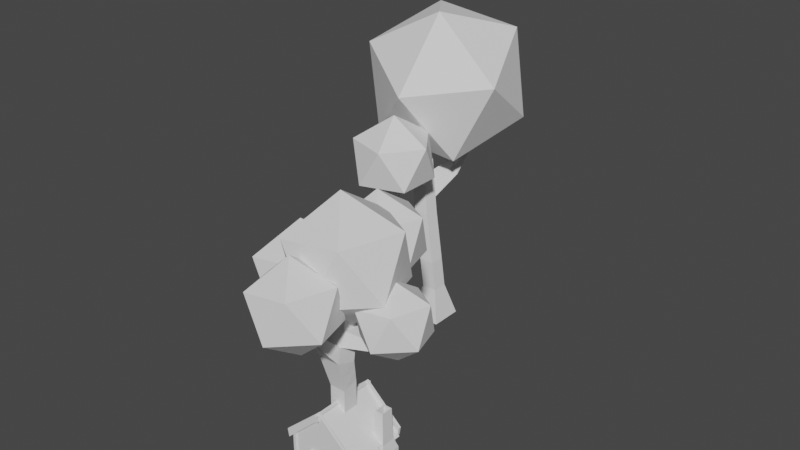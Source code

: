 # Source: casa.blend  (saved by Blender 2.80.48; exported with 4.5.12 LTS)
import bpy
from mathutils import Matrix  # noqa: F401  (used for matrix-valued properties, if any)

bpy.ops.wm.read_factory_settings(use_empty=True)
scene = bpy.context.scene
scene.name = 'Scene'

# ---- collections
col_collection = bpy.data.collections.new('Collection'); scene.collection.children.link(col_collection)
col_elementos_prontos = bpy.data.collections.new('elementos_prontos'); scene.collection.children.link(col_elementos_prontos)

# ---- world
world_world = bpy.data.worlds.new('World'); scene.world = world_world
world_world.use_nodes = True; world_world.node_tree.nodes.clear()
_N = world_world.node_tree.nodes; _L = world_world.node_tree.links
n0 = _N.new('ShaderNodeOutputWorld'); n0.name = 'World Output'; n0.location = (300, 300)
n1 = _N.new('ShaderNodeBackground'); n1.name = 'Background'; n1.location = (10, 300)
n1.inputs[0].default_value = (0.05088, 0.05088, 0.05088, 1.0)
_L.new(n1.outputs[0], n0.inputs[0])
n0.is_active_output = True
world_world.color = (0.05088, 0.05088, 0.05088)
world_world.use_sun_shadow = False
world_world.sun_shadow_jitter_overblur = 0.0

# ---- meshes
me_cube = bpy.data.meshes.new('Cube')
me_cube.from_pydata([(-0.5596, -0.5596, -0.5596), (-0.2579, -0.2579, 0.5596), (-0.5596, 0.5596, -0.5596), (-0.2579, 0.2579, 0.5596), (0.5596, -0.5596, -0.5596), (0.2579, -0.2579, 0.5596), (0.5596, 0.5596, -0.5596), (0.2579, 0.2579, 0.5596), (-0.2579, -0.2501, 1.798), (-0.2579, 0.2501, 1.924), (0.2579, 0.2501, 1.924), (0.2579, -0.2501, 1.798), (-0.3435, -0.5608, 2.897), (-0.3435, 0.09143, 2.682), (0.3435, 0.09143, 2.682), (0.3435, -0.5608, 2.897), (-0.2579, -0.1747, 3.761), (-0.2579, 0.3407, 3.739), (0.2579, 0.3407, 3.739), (0.2579, -0.1747, 3.761), (-0.2579, -0.1449, 4.458), (-0.2579, 0.3705, 4.436), (0.2579, 0.3705, 4.436), (0.2579, -0.1449, 4.458), (0.3007, -0.3678, 3.329), (-0.3007, -0.3678, 3.329), (-0.3007, 0.2161, 3.21), (0.3007, 0.2161, 3.21), (0.1363, -1.499, 4.125), (-0.1363, -1.499, 4.125), (-0.1193, -1.422, 4.297), (0.1193, -1.422, 4.297), (0.07774, -2.297, 4.592), (-0.07774, -2.297, 4.592), (-0.06805, -2.253, 4.69), (0.06805, -2.253, 4.69), (-0.3792, 1.531, 4.734), (-0.1921, 1.531, 4.734), (-0.3792, 1.542, 4.987), (-0.1921, 1.542, 4.987), (0.235, 2.275, 5.892), (0.3359, 2.275, 5.892), (0.235, 2.281, 6.028), (0.3359, 2.281, 6.028), (0.3007, 0.1707, 2.303), (0.3007, -0.4055, 2.347), (-0.3007, -0.4055, 2.347), (-0.3007, 0.1707, 2.303), (-1.251, -0.8703, 3.899), (-1.251, -0.5934, 3.808), (-1.233, -0.7883, 4.083), (-1.233, -0.5405, 4.032), (-2.069, 0.06139, 4.984), (-2.069, 0.1851, 4.943), (-2.06, 0.09802, 5.066), (-2.06, 0.2088, 5.043), (1.094, 0.2007, 3.696), (1.094, -0.08677, 3.709), (1.118, -0.1945, 3.468), (1.118, 0.1312, 3.401), (2.452, 0.1275, 4.798), (2.452, -0.02542, 4.805), (2.464, -0.08272, 4.676), (2.464, 0.09052, 4.641), (-0.1111, 0.02826, 5.07), (-0.1111, 0.2502, 5.06), (0.1111, 0.2502, 5.06), (0.1111, 0.02826, 5.07), (-1.044, 1.206, 5.077), (0.238, 1.585, 4.455), (0.1485, 0.3605, 5.272), (-0.7549, 0.634, 6.405), (-1.224, 2.027, 6.288), (-0.6102, 2.615, 5.083), (1.32, 1.248, 5.399), (0.7062, 0.66, 6.604), (-0.142, 1.69, 7.232), (-0.05255, 2.915, 6.415), (0.8509, 2.641, 5.282), (1.14, 2.069, 6.61), (-0.9048, -2.338, 4.56), (0.3775, -1.959, 3.938), (0.288, -3.183, 4.755), (-0.6155, -2.909, 5.888), (-1.084, -1.516, 5.771), (-0.4707, -0.9285, 4.566), (1.459, -2.296, 4.882), (0.8456, -2.883, 6.087), (-0.002531, -1.853, 6.715), (0.08693, -0.6289, 5.898), (0.9904, -0.9024, 4.765), (1.28, -1.474, 6.093), (-1.13, -0.6638, 4.968), (0.6054, -0.1504, 4.126), (0.4844, -1.808, 5.232), (-0.7384, -1.437, 6.766), (-1.373, 0.4485, 6.608), (-0.5425, 1.244, 4.976), (2.07, -0.6068, 5.404), (1.239, -1.402, 7.035), (0.09111, -0.007851, 7.885), (0.2122, 1.649, 6.779), (1.435, 1.279, 5.245), (1.827, 0.5055, 7.043), (-2.524, -0.4715, 4.087), (-1.07, -0.04133, 3.382), (-1.171, -1.43, 4.309), (-2.196, -1.12, 5.594), (-2.728, 0.4606, 5.461), (-2.032, 1.127, 4.094), (0.1575, -0.4238, 4.452), (-0.5386, -1.09, 5.82), (-1.501, 0.07817, 6.532), (-1.399, 1.467, 5.605), (-0.3744, 1.157, 4.32), (-0.0462, 0.5084, 5.826), (0.9744, -0.3505, 4.025), (2.041, -0.03507, 3.507), (1.966, -1.053, 4.187), (1.215, -0.8259, 5.129), (0.8251, 0.333, 5.032), (1.335, 0.8217, 4.03), (2.941, -0.3155, 4.292), (2.43, -0.8042, 5.295), (1.725, 0.05256, 5.817), (1.799, 1.071, 5.137), (2.551, 0.8434, 4.195), (2.791, 0.368, 5.3)], [], [(0, 1, 3, 2), (2, 3, 7, 6), (6, 7, 5, 4), (4, 5, 1, 0), (2, 6, 4, 0), (7, 3, 9, 10), (45, 44, 14, 15), (5, 7, 10, 11), (3, 1, 8, 9), (1, 5, 11, 8), (25, 24, 19, 16), (47, 46, 12, 13), (46, 45, 15, 12), (44, 47, 13, 14), (19, 18, 22, 23), (27, 26, 17, 18), (24, 27, 59, 58), (26, 25, 16, 17), (23, 22, 66, 67), (17, 16, 20, 21), (16, 19, 23, 20), (17, 21, 38, 36), (12, 25, 50, 48), (15, 14, 27, 24), (14, 13, 26, 27), (12, 15, 28, 29), (28, 31, 35, 32), (25, 12, 29, 30), (15, 24, 31, 28), (24, 25, 30, 31), (33, 32, 35, 34), (29, 28, 32, 33), (31, 30, 34, 35), (30, 29, 33, 34), (36, 38, 42, 40), (21, 22, 39, 38), (18, 17, 36, 37), (22, 18, 37, 39), (41, 40, 42, 43), (38, 39, 43, 42), (39, 37, 41, 43), (37, 36, 40, 41), (10, 9, 47, 44), (8, 11, 45, 46), (9, 8, 46, 47), (11, 10, 44, 45), (50, 51, 55, 54), (13, 12, 48, 49), (25, 26, 51, 50), (26, 13, 49, 51), (53, 52, 54, 55), (48, 50, 54, 52), (51, 49, 53, 55), (49, 48, 52, 53), (59, 56, 60, 63), (27, 18, 56, 59), (19, 24, 58, 57), (18, 19, 57, 56), (62, 63, 60, 61), (56, 57, 61, 60), (58, 59, 63, 62), (57, 58, 62, 61), (66, 65, 64, 67), (21, 20, 64, 65), (20, 23, 67, 64), (22, 21, 65, 66), (68, 69, 70), (69, 68, 73), (68, 70, 71), (68, 71, 72), (68, 72, 73), (69, 73, 78), (70, 69, 74), (71, 70, 75), (72, 71, 76), (73, 72, 77), (69, 78, 74), (70, 74, 75), (71, 75, 76), (72, 76, 77), (73, 77, 78), (74, 78, 79), (75, 74, 79), (76, 75, 79), (77, 76, 79), (78, 77, 79), (80, 81, 82), (81, 80, 85), (80, 82, 83), (80, 83, 84), (80, 84, 85), (81, 85, 90), (82, 81, 86), (83, 82, 87), (84, 83, 88), (85, 84, 89), (81, 90, 86), (82, 86, 87), (83, 87, 88), (84, 88, 89), (85, 89, 90), (86, 90, 91), (87, 86, 91), (88, 87, 91), (89, 88, 91), (90, 89, 91), (92, 93, 94), (93, 92, 97), (92, 94, 95), (92, 95, 96), (92, 96, 97), (93, 97, 102), (94, 93, 98), (95, 94, 99), (96, 95, 100), (97, 96, 101), (93, 102, 98), (94, 98, 99), (95, 99, 100), (96, 100, 101), (97, 101, 102), (98, 102, 103), (99, 98, 103), (100, 99, 103), (101, 100, 103), (102, 101, 103), (104, 105, 106), (105, 104, 109), (104, 106, 107), (104, 107, 108), (104, 108, 109), (105, 109, 114), (106, 105, 110), (107, 106, 111), (108, 107, 112), (109, 108, 113), (105, 114, 110), (106, 110, 111), (107, 111, 112), (108, 112, 113), (109, 113, 114), (110, 114, 115), (111, 110, 115), (112, 111, 115), (113, 112, 115), (114, 113, 115), (116, 117, 118), (117, 116, 121), (116, 118, 119), (116, 119, 120), (116, 120, 121), (117, 121, 126), (118, 117, 122), (119, 118, 123), (120, 119, 124), (121, 120, 125), (117, 126, 122), (118, 122, 123), (119, 123, 124), (120, 124, 125), (121, 125, 126), (122, 126, 127), (123, 122, 127), (124, 123, 127), (125, 124, 127), (126, 125, 127)])
_uv = me_cube.uv_layers.new(name='UVMap')
_uv.uv.foreach_set('vector', [0.375, 0.0, 0.625, 0.0, 0.625, 0.25, 0.375, 0.25, 0.375, 0.25, 0.625, 0.25, 0.625, 0.5, 0.375, 0.5, 0.375, 0.5, 0.625, 0.5, 0.625, 0.75, 0.375, 0.75, 0.375, 0.75, 0.625, 0.75, 0.625, 1.0, 0.375, 1.0, 0.125, 0.5, 0.375, 0.5, 0.375, 0.75, 0.125, 0.75, 0.625, 0.5, 0.625, 0.25, 0.625, 0.25, 0.625, 0.5, 0.625, 0.75, 0.625, 0.5, 0.625, 0.5, 0.625, 0.75, 0.625, 0.75, 0.625, 0.5, 0.625, 0.5, 0.625, 0.75, 0.625, 0.25, 0.625, 0.0, 0.625, 0.0, 0.625, 0.25, 0.625, 1.0, 0.625, 0.75, 0.625, 0.75, 0.625, 1.0, 0.625, 1.0, 0.625, 0.75, 0.625, 0.75, 0.625, 1.0, 0.625, 0.25, 0.625, 0.0, 0.625, 0.0, 0.625, 0.25, 0.625, 1.0, 0.625, 0.75, 0.625, 0.75, 0.625, 1.0, 0.625, 0.5, 0.625, 0.25, 0.625, 0.25, 0.625, 0.5, 0.625, 0.75, 0.625, 0.5, 0.625, 0.5, 0.625, 0.75, 0.625, 0.5, 0.625, 0.25, 0.625, 0.25, 0.625, 0.5, 0.625, 0.75, 0.625, 0.5, 0.625, 0.5, 0.625, 0.75, 0.625, 0.25, 0.625, 0.0, 0.625, 0.0, 0.625, 0.25, 0.625, 0.75, 0.625, 0.5, 0.625, 0.5, 0.625, 0.75, 0.625, 0.25, 0.625, 0.0, 0.625, 0.0, 0.625, 0.25, 0.625, 1.0, 0.625, 0.75, 0.625, 0.75, 0.625, 1.0, 0.625, 0.25, 0.625, 0.25, 0.625, 0.25, 0.625, 0.25, 0.625, 0.0, 0.625, 0.0, 0.625, 0.0, 0.625, 0.0, 0.625, 0.75, 0.625, 0.5, 0.625, 0.5, 0.625, 0.75, 0.625, 0.5, 0.625, 0.25, 0.625, 0.25, 0.625, 0.5, 0.625, 1.0, 0.625, 0.75, 0.625, 0.75, 0.625, 1.0, 0.625, 0.75, 0.625, 0.75, 0.625, 0.75, 0.625, 0.75, 0.625, 0.0, 0.625, 0.0, 0.625, 0.0, 0.625, 0.0, 0.625, 0.75, 0.625, 0.75, 0.625, 0.75, 0.625, 0.75, 0.625, 0.75, 0.625, 1.0, 0.625, 1.0, 0.625, 0.75, 0.625, 1.0, 0.625, 0.75, 0.625, 0.75, 0.625, 1.0, 0.625, 1.0, 0.625, 0.75, 0.625, 0.75, 0.625, 1.0, 0.625, 0.75, 0.625, 1.0, 0.625, 1.0, 0.625, 0.75, 0.625, 0.0, 0.625, 0.0, 0.625, 0.0, 0.625, 0.0, 0.625, 0.25, 0.625, 0.25, 0.625, 0.25, 0.625, 0.25, 0.875, 0.5, 0.625, 0.5, 0.625, 0.5, 0.875, 0.5, 0.625, 0.5, 0.625, 0.25, 0.625, 0.25, 0.625, 0.5, 0.625, 0.5, 0.625, 0.5, 0.625, 0.5, 0.625, 0.5, 0.625, 0.5, 0.625, 0.25, 0.625, 0.25, 0.625, 0.5, 0.875, 0.5, 0.625, 0.5, 0.625, 0.5, 0.875, 0.5, 0.625, 0.5, 0.625, 0.5, 0.625, 0.5, 0.625, 0.5, 0.625, 0.5, 0.625, 0.25, 0.625, 0.25, 0.625, 0.5, 0.625, 0.5, 0.625, 0.25, 0.625, 0.25, 0.625, 0.5, 0.625, 1.0, 0.625, 0.75, 0.625, 0.75, 0.625, 1.0, 0.625, 0.25, 0.625, 0.0, 0.625, 0.0, 0.625, 0.25, 0.625, 0.75, 0.625, 0.5, 0.625, 0.5, 0.625, 0.75, 0.625, 0.0, 0.625, 0.25, 0.625, 0.25, 0.625, 0.0, 0.625, 0.25, 0.625, 0.0, 0.625, 0.0, 0.625, 0.25, 0.625, 0.0, 0.625, 0.25, 0.625, 0.25, 0.625, 0.0, 0.625, 0.25, 0.625, 0.25, 0.625, 0.25, 0.625, 0.25, 0.625, 0.25, 0.625, 0.0, 0.625, 0.0, 0.625, 0.25, 0.625, 0.0, 0.625, 0.0, 0.625, 0.0, 0.625, 0.0, 0.625, 0.25, 0.625, 0.25, 0.625, 0.25, 0.625, 0.25, 0.625, 0.25, 0.625, 0.0, 0.625, 0.0, 0.625, 0.25, 0.625, 0.5, 0.625, 0.5, 0.625, 0.5, 0.625, 0.5, 0.625, 0.5, 0.625, 0.5, 0.625, 0.5, 0.625, 0.5, 0.625, 0.75, 0.625, 0.75, 0.625, 0.75, 0.625, 0.75, 0.625, 0.5, 0.625, 0.75, 0.625, 0.75, 0.625, 0.5, 0.625, 0.75, 0.625, 0.5, 0.625, 0.5, 0.625, 0.75, 0.625, 0.5, 0.625, 0.75, 0.625, 0.75, 0.625, 0.5, 0.625, 0.75, 0.625, 0.5, 0.625, 0.5, 0.625, 0.75, 0.625, 0.75, 0.625, 0.75, 0.625, 0.75, 0.625, 0.75, 0.625, 0.5, 0.875, 0.5, 0.875, 0.75, 0.625, 0.75, 0.625, 0.25, 0.625, 0.0, 0.625, 0.0, 0.625, 0.25, 0.625, 1.0, 0.625, 0.75, 0.625, 0.75, 0.625, 1.0, 0.625, 0.5, 0.875, 0.5, 0.875, 0.5, 0.625, 0.5, 0.8182, 0.0, 0.7273, 0.1575, 0.9091, 0.1575, 0.7273, 0.1575, 0.6364, 0.0, 0.5455, 0.1575, 0.09091, 0.0, 0.0, 0.1575, 0.1818, 0.1575, 0.2727, 0.0, 0.1818, 0.1575, 0.3636, 0.1575, 0.4545, 0.0, 0.3636, 0.1575, 0.5455, 0.1575, 0.7273, 0.1575, 0.5455, 0.1575, 0.6364, 0.3149, 0.9091, 0.1575, 0.7273, 0.1575, 0.8182, 0.3149, 0.1818, 0.1575, 0.0, 0.1575, 0.09091, 0.3149, 0.3636, 0.1575, 0.1818, 0.1575, 0.2727, 0.3149, 0.5455, 0.1575, 0.3636, 0.1575, 0.4545, 0.3149, 0.7273, 0.1575, 0.6364, 0.3149, 0.8182, 0.3149, 0.9091, 0.1575, 0.8182, 0.3149, 1.0, 0.3149, 0.1818, 0.1575, 0.09091, 0.3149, 0.2727, 0.3149, 0.3636, 0.1575, 0.2727, 0.3149, 0.4545, 0.3149, 0.5455, 0.1575, 0.4545, 0.3149, 0.6364, 0.3149, 0.8182, 0.3149, 0.6364, 0.3149, 0.7273, 0.4724, 1.0, 0.3149, 0.8182, 0.3149, 0.9091, 0.4724, 0.2727, 0.3149, 0.09091, 0.3149, 0.1818, 0.4724, 0.4545, 0.3149, 0.2727, 0.3149, 0.3636, 0.4724, 0.6364, 0.3149, 0.4545, 0.3149, 0.5455, 0.4724, 0.8182, 0.0, 0.7273, 0.1575, 0.9091, 0.1575, 0.7273, 0.1575, 0.6364, 0.0, 0.5455, 0.1575, 0.09091, 0.0, 0.0, 0.1575, 0.1818, 0.1575, 0.2727, 0.0, 0.1818, 0.1575, 0.3636, 0.1575, 0.4545, 0.0, 0.3636, 0.1575, 0.5455, 0.1575, 0.7273, 0.1575, 0.5455, 0.1575, 0.6364, 0.3149, 0.9091, 0.1575, 0.7273, 0.1575, 0.8182, 0.3149, 0.1818, 0.1575, 0.0, 0.1575, 0.09091, 0.3149, 0.3636, 0.1575, 0.1818, 0.1575, 0.2727, 0.3149, 0.5455, 0.1575, 0.3636, 0.1575, 0.4545, 0.3149, 0.7273, 0.1575, 0.6364, 0.3149, 0.8182, 0.3149, 0.9091, 0.1575, 0.8182, 0.3149, 1.0, 0.3149, 0.1818, 0.1575, 0.09091, 0.3149, 0.2727, 0.3149, 0.3636, 0.1575, 0.2727, 0.3149, 0.4545, 0.3149, 0.5455, 0.1575, 0.4545, 0.3149, 0.6364, 0.3149, 0.8182, 0.3149, 0.6364, 0.3149, 0.7273, 0.4724, 1.0, 0.3149, 0.8182, 0.3149, 0.9091, 0.4724, 0.2727, 0.3149, 0.09091, 0.3149, 0.1818, 0.4724, 0.4545, 0.3149, 0.2727, 0.3149, 0.3636, 0.4724, 0.6364, 0.3149, 0.4545, 0.3149, 0.5455, 0.4724, 0.8182, 0.0, 0.7273, 0.1575, 0.9091, 0.1575, 0.7273, 0.1575, 0.6364, 0.0, 0.5455, 0.1575, 0.09091, 0.0, 0.0, 0.1575, 0.1818, 0.1575, 0.2727, 0.0, 0.1818, 0.1575, 0.3636, 0.1575, 0.4545, 0.0, 0.3636, 0.1575, 0.5455, 0.1575, 0.7273, 0.1575, 0.5455, 0.1575, 0.6364, 0.3149, 0.9091, 0.1575, 0.7273, 0.1575, 0.8182, 0.3149, 0.1818, 0.1575, 0.0, 0.1575, 0.09091, 0.3149, 0.3636, 0.1575, 0.1818, 0.1575, 0.2727, 0.3149, 0.5455, 0.1575, 0.3636, 0.1575, 0.4545, 0.3149, 0.7273, 0.1575, 0.6364, 0.3149, 0.8182, 0.3149, 0.9091, 0.1575, 0.8182, 0.3149, 1.0, 0.3149, 0.1818, 0.1575, 0.09091, 0.3149, 0.2727, 0.3149, 0.3636, 0.1575, 0.2727, 0.3149, 0.4545, 0.3149, 0.5455, 0.1575, 0.4545, 0.3149, 0.6364, 0.3149, 0.8182, 0.3149, 0.6364, 0.3149, 0.7273, 0.4724, 1.0, 0.3149, 0.8182, 0.3149, 0.9091, 0.4724, 0.2727, 0.3149, 0.09091, 0.3149, 0.1818, 0.4724, 0.4545, 0.3149, 0.2727, 0.3149, 0.3636, 0.4724, 0.6364, 0.3149, 0.4545, 0.3149, 0.5455, 0.4724, 0.8182, 0.0, 0.7273, 0.1575, 0.9091, 0.1575, 0.7273, 0.1575, 0.6364, 0.0, 0.5455, 0.1575, 0.09091, 0.0, 0.0, 0.1575, 0.1818, 0.1575, 0.2727, 0.0, 0.1818, 0.1575, 0.3636, 0.1575, 0.4545, 0.0, 0.3636, 0.1575, 0.5455, 0.1575, 0.7273, 0.1575, 0.5455, 0.1575, 0.6364, 0.3149, 0.9091, 0.1575, 0.7273, 0.1575, 0.8182, 0.3149, 0.1818, 0.1575, 0.0, 0.1575, 0.09091, 0.3149, 0.3636, 0.1575, 0.1818, 0.1575, 0.2727, 0.3149, 0.5455, 0.1575, 0.3636, 0.1575, 0.4545, 0.3149, 0.7273, 0.1575, 0.6364, 0.3149, 0.8182, 0.3149, 0.9091, 0.1575, 0.8182, 0.3149, 1.0, 0.3149, 0.1818, 0.1575, 0.09091, 0.3149, 0.2727, 0.3149, 0.3636, 0.1575, 0.2727, 0.3149, 0.4545, 0.3149, 0.5455, 0.1575, 0.4545, 0.3149, 0.6364, 0.3149, 0.8182, 0.3149, 0.6364, 0.3149, 0.7273, 0.4724, 1.0, 0.3149, 0.8182, 0.3149, 0.9091, 0.4724, 0.2727, 0.3149, 0.09091, 0.3149, 0.1818, 0.4724, 0.4545, 0.3149, 0.2727, 0.3149, 0.3636, 0.4724, 0.6364, 0.3149, 0.4545, 0.3149, 0.5455, 0.4724, 0.8182, 0.0, 0.7273, 0.1575, 0.9091, 0.1575, 0.7273, 0.1575, 0.6364, 0.0, 0.5455, 0.1575, 0.09091, 0.0, 0.0, 0.1575, 0.1818, 0.1575, 0.2727, 0.0, 0.1818, 0.1575, 0.3636, 0.1575, 0.4545, 0.0, 0.3636, 0.1575, 0.5455, 0.1575, 0.7273, 0.1575, 0.5455, 0.1575, 0.6364, 0.3149, 0.9091, 0.1575, 0.7273, 0.1575, 0.8182, 0.3149, 0.1818, 0.1575, 0.0, 0.1575, 0.09091, 0.3149, 0.3636, 0.1575, 0.1818, 0.1575, 0.2727, 0.3149, 0.5455, 0.1575, 0.3636, 0.1575, 0.4545, 0.3149, 0.7273, 0.1575, 0.6364, 0.3149, 0.8182, 0.3149, 0.9091, 0.1575, 0.8182, 0.3149, 1.0, 0.3149, 0.1818, 0.1575, 0.09091, 0.3149, 0.2727, 0.3149, 0.3636, 0.1575, 0.2727, 0.3149, 0.4545, 0.3149, 0.5455, 0.1575, 0.4545, 0.3149, 0.6364, 0.3149, 0.8182, 0.3149, 0.6364, 0.3149, 0.7273, 0.4724, 1.0, 0.3149, 0.8182, 0.3149, 0.9091, 0.4724, 0.2727, 0.3149, 0.09091, 0.3149, 0.1818, 0.4724, 0.4545, 0.3149, 0.2727, 0.3149, 0.3636, 0.4724, 0.6364, 0.3149, 0.4545, 0.3149, 0.5455, 0.4724])
me_cube.use_remesh_preserve_volume = False
me_cube.use_remesh_preserve_attributes = False
me_cube.use_mirror_vertex_groups = False
me_cube.update()
me_cube_002 = bpy.data.meshes.new('Cube.002')
me_cube_002.from_pydata([(-0.5596, -0.5596, -0.5596), (-0.2579, -0.2579, 0.5596), (-0.5596, 0.5596, -0.5596), (-0.2579, 0.2579, 0.5596), (0.5596, -0.5596, -0.5596), (0.2579, -0.2579, 0.5596), (0.5596, 0.5596, -0.5596), (0.2579, 0.2579, 0.5596), (-0.5352, -1.341, 5.5), (-0.7321, -1.341, 5.5), (-0.7752, -1.309, 5.664), (-0.5783, -1.309, 5.664), (-0.6931, 0.7747, 4.526), (-1.209, 0.7747, 4.526), (-0.6931, 0.2589, 4.526), (-1.209, 0.2589, 4.526), (-0.2753, 1.496, 4.557), (-0.6398, 1.496, 4.557), (-0.1797, 1.426, 4.193), (-0.5442, 1.426, 4.193), (-0.4449, 0.07671, 3.58), (-0.9608, 0.5926, 3.58), (-0.4449, 0.5926, 3.58), (-0.9608, 0.07671, 3.58), (-0.5802, 0.6919, 4.096), (-1.096, 0.6919, 4.096), (-0.5802, 0.176, 4.096), (-1.096, 0.176, 4.096), (-0.8895, 0.919, 5.274), (-0.8895, 0.4031, 5.274), (-1.405, 0.919, 5.274), (-1.405, 0.4031, 5.274), (-0.8396, -0.01221, 3.119), (-0.8396, 0.5036, 3.119), (-0.3238, -0.01221, 3.119), (-0.3238, 0.5036, 3.119), (0.09572, 0.2874, 1.536), (0.09572, -0.2285, 1.536), (-0.4201, 0.2874, 1.536), (-0.4201, -0.2285, 1.536), (-0.6552, -1.325, 4.122), (0.4013, -2.093, 4.929), (-1.059, -2.567, 4.929), (-1.961, -1.325, 4.929), (-1.059, -0.08315, 4.929), (0.4013, -0.5575, 4.929), (-0.2517, -2.567, 6.235), (-1.712, -2.093, 6.235), (-1.712, -0.5575, 6.235), (-0.2517, -0.08315, 6.235), (0.6507, -1.325, 6.235), (-0.6552, -1.325, 7.042), (0.6815, 3.339, 9.056), (-0.5073, 0.7188, 9.936), (1.67, 0.7611, 7.86), (1.233, 3.164, 6.104), (-1.214, 4.607, 7.094), (-2.29, 3.096, 9.463), (-0.6901, -1.075, 7.528), (0.3857, 0.4367, 5.159), (-1.397, 2.814, 4.686), (-3.574, 2.771, 6.761), (-3.137, 0.3682, 8.518), (-2.585, 0.1939, 5.565), (-0.4479, 2.741, 5.395), (-0.3022, 2.741, 5.395), (-0.4097, 2.713, 5.249), (-0.264, 2.713, 5.249)], [], [(0, 1, 3, 2), (2, 3, 7, 6), (6, 7, 5, 4), (4, 5, 1, 0), (2, 6, 4, 0), (26, 14, 11, 8), (14, 15, 10, 11), (15, 27, 9, 10), (27, 26, 8, 9), (9, 8, 11, 10), (24, 25, 13, 12), (25, 27, 15, 13), (26, 24, 12, 14), (21, 25, 17, 19), (22, 21, 19, 18), (24, 22, 18, 16), (16, 18, 67, 65), (33, 32, 23, 21), (35, 33, 21, 22), (32, 34, 20, 23), (23, 20, 26, 27), (34, 35, 22, 20), (21, 23, 27, 25), (25, 24, 16, 17), (15, 14, 29, 31), (12, 13, 30, 28), (36, 38, 33, 35), (20, 22, 24, 26), (13, 15, 31, 30), (14, 12, 28, 29), (37, 36, 35, 34), (38, 39, 32, 33), (39, 37, 34, 32), (5, 7, 36, 37), (7, 3, 38, 36), (1, 5, 37, 39), (3, 1, 39, 38), (40, 41, 42), (41, 40, 45), (40, 42, 43), (40, 43, 44), (40, 44, 45), (41, 45, 50), (42, 41, 46), (43, 42, 47), (44, 43, 48), (45, 44, 49), (41, 50, 46), (42, 46, 47), (43, 47, 48), (44, 48, 49), (45, 49, 50), (46, 50, 51), (47, 46, 51), (48, 47, 51), (49, 48, 51), (50, 49, 51), (52, 53, 54), (53, 52, 57), (52, 54, 55), (52, 55, 56), (52, 56, 57), (53, 57, 62), (54, 53, 58), (55, 54, 59), (56, 55, 60), (57, 56, 61), (53, 62, 58), (54, 58, 59), (55, 59, 60), (56, 60, 61), (57, 61, 62), (58, 62, 63), (59, 58, 63), (60, 59, 63), (61, 60, 63), (62, 61, 63), (67, 66, 64, 65), (17, 16, 65, 64), (18, 19, 66, 67), (19, 17, 64, 66)])
_uv = me_cube_002.uv_layers.new(name='UVMap')
_uv.uv.foreach_set('vector', [0.375, 0.0, 0.625, 0.0, 0.625, 0.25, 0.375, 0.25, 0.375, 0.25, 0.625, 0.25, 0.625, 0.5, 0.375, 0.5, 0.375, 0.5, 0.625, 0.5, 0.625, 0.75, 0.375, 0.75, 0.375, 0.75, 0.625, 0.75, 0.625, 1.0, 0.375, 1.0, 0.125, 0.5, 0.375, 0.5, 0.375, 0.75, 0.125, 0.75, 0.625, 0.75, 0.625, 0.75, 0.625, 0.75, 0.625, 0.75, 0.625, 0.75, 0.625, 1.0, 0.625, 1.0, 0.625, 0.75, 0.625, 0.0, 0.625, 0.0, 0.625, 0.0, 0.625, 0.0, 0.625, 1.0, 0.625, 0.75, 0.625, 0.75, 0.625, 1.0, 0.625, 1.0, 0.625, 0.75, 0.625, 0.75, 0.625, 1.0, 0.625, 0.5, 0.625, 0.25, 0.625, 0.25, 0.625, 0.5, 0.625, 0.25, 0.625, 0.0, 0.625, 0.0, 0.625, 0.25, 0.625, 0.75, 0.625, 0.5, 0.625, 0.5, 0.625, 0.75, 0.625, 0.25, 0.625, 0.25, 0.625, 0.25, 0.625, 0.25, 0.625, 0.5, 0.625, 0.25, 0.625, 0.25, 0.625, 0.5, 0.625, 0.5, 0.625, 0.5, 0.625, 0.5, 0.625, 0.5, 0.625, 0.5, 0.625, 0.5, 0.625, 0.5, 0.625, 0.5, 0.625, 0.25, 0.625, 0.0, 0.625, 0.0, 0.625, 0.25, 0.625, 0.5, 0.625, 0.25, 0.625, 0.25, 0.625, 0.5, 0.625, 1.0, 0.625, 0.75, 0.625, 0.75, 0.625, 1.0, 0.625, 1.0, 0.625, 0.75, 0.625, 0.75, 0.625, 1.0, 0.625, 0.75, 0.625, 0.5, 0.625, 0.5, 0.625, 0.75, 0.625, 0.25, 0.625, 0.0, 0.625, 0.0, 0.625, 0.25, 0.625, 0.25, 0.625, 0.5, 0.625, 0.5, 0.625, 0.25, 0.625, 1.0, 0.625, 0.75, 0.625, 0.75, 0.625, 1.0, 0.625, 0.5, 0.625, 0.25, 0.625, 0.25, 0.625, 0.5, 0.625, 0.5, 0.625, 0.25, 0.625, 0.25, 0.625, 0.5, 0.625, 0.75, 0.625, 0.5, 0.625, 0.5, 0.625, 0.75, 0.625, 0.25, 0.625, 0.0, 0.625, 0.0, 0.625, 0.25, 0.625, 0.75, 0.625, 0.5, 0.625, 0.5, 0.625, 0.75, 0.625, 0.75, 0.625, 0.5, 0.625, 0.5, 0.625, 0.75, 0.625, 0.25, 0.625, 0.0, 0.625, 0.0, 0.625, 0.25, 0.625, 1.0, 0.625, 0.75, 0.625, 0.75, 0.625, 1.0, 0.625, 0.75, 0.625, 0.5, 0.625, 0.5, 0.625, 0.75, 0.625, 0.5, 0.625, 0.25, 0.625, 0.25, 0.625, 0.5, 0.625, 1.0, 0.625, 0.75, 0.625, 0.75, 0.625, 1.0, 0.625, 0.25, 0.625, 0.0, 0.625, 0.0, 0.625, 0.25, 0.8182, 0.0, 0.7273, 0.1575, 0.9091, 0.1575, 0.7273, 0.1575, 0.6364, 0.0, 0.5455, 0.1575, 0.09091, 0.0, 0.0, 0.1575, 0.1818, 0.1575, 0.2727, 0.0, 0.1818, 0.1575, 0.3636, 0.1575, 0.4545, 0.0, 0.3636, 0.1575, 0.5455, 0.1575, 0.7273, 0.1575, 0.5455, 0.1575, 0.6364, 0.3149, 0.9091, 0.1575, 0.7273, 0.1575, 0.8182, 0.3149, 0.1818, 0.1575, 0.0, 0.1575, 0.09091, 0.3149, 0.3636, 0.1575, 0.1818, 0.1575, 0.2727, 0.3149, 0.5455, 0.1575, 0.3636, 0.1575, 0.4545, 0.3149, 0.7273, 0.1575, 0.6364, 0.3149, 0.8182, 0.3149, 0.9091, 0.1575, 0.8182, 0.3149, 1.0, 0.3149, 0.1818, 0.1575, 0.09091, 0.3149, 0.2727, 0.3149, 0.3636, 0.1575, 0.2727, 0.3149, 0.4545, 0.3149, 0.5455, 0.1575, 0.4545, 0.3149, 0.6364, 0.3149, 0.8182, 0.3149, 0.6364, 0.3149, 0.7273, 0.4724, 1.0, 0.3149, 0.8182, 0.3149, 0.9091, 0.4724, 0.2727, 0.3149, 0.09091, 0.3149, 0.1818, 0.4724, 0.4545, 0.3149, 0.2727, 0.3149, 0.3636, 0.4724, 0.6364, 0.3149, 0.4545, 0.3149, 0.5455, 0.4724, 0.8182, 0.0, 0.7273, 0.1575, 0.9091, 0.1575, 0.7273, 0.1575, 0.6364, 0.0, 0.5455, 0.1575, 0.09091, 0.0, 0.0, 0.1575, 0.1818, 0.1575, 0.2727, 0.0, 0.1818, 0.1575, 0.3636, 0.1575, 0.4545, 0.0, 0.3636, 0.1575, 0.5455, 0.1575, 0.7273, 0.1575, 0.5455, 0.1575, 0.6364, 0.3149, 0.9091, 0.1575, 0.7273, 0.1575, 0.8182, 0.3149, 0.1818, 0.1575, 0.0, 0.1575, 0.09091, 0.3149, 0.3636, 0.1575, 0.1818, 0.1575, 0.2727, 0.3149, 0.5455, 0.1575, 0.3636, 0.1575, 0.4545, 0.3149, 0.7273, 0.1575, 0.6364, 0.3149, 0.8182, 0.3149, 0.9091, 0.1575, 0.8182, 0.3149, 1.0, 0.3149, 0.1818, 0.1575, 0.09091, 0.3149, 0.2727, 0.3149, 0.3636, 0.1575, 0.2727, 0.3149, 0.4545, 0.3149, 0.5455, 0.1575, 0.4545, 0.3149, 0.6364, 0.3149, 0.8182, 0.3149, 0.6364, 0.3149, 0.7273, 0.4724, 1.0, 0.3149, 0.8182, 0.3149, 0.9091, 0.4724, 0.2727, 0.3149, 0.09091, 0.3149, 0.1818, 0.4724, 0.4545, 0.3149, 0.2727, 0.3149, 0.3636, 0.4724, 0.6364, 0.3149, 0.4545, 0.3149, 0.5455, 0.4724, 0.625, 0.5, 0.625, 0.25, 0.625, 0.25, 0.625, 0.5, 0.625, 0.25, 0.625, 0.5, 0.625, 0.5, 0.625, 0.25, 0.625, 0.5, 0.625, 0.25, 0.625, 0.25, 0.625, 0.5, 0.625, 0.25, 0.625, 0.25, 0.625, 0.25, 0.625, 0.25])
me_cube_002.use_remesh_preserve_volume = False
me_cube_002.use_remesh_preserve_attributes = False
me_cube_002.use_mirror_vertex_groups = False
me_cube_002.update()
me_cube_001 = bpy.data.meshes.new('Cube.001')
me_cube_001.from_pydata([(1.0, -1.0, -1.0), (1.0, -1.0, 0.2353), (1.0, 1.0, -1.0), (1.0, 1.0, 0.2353), (1.006, -0.8018, -0.5303), (0.05347, 1.093, 1.154), (0.05347, -1.169, 1.154), (0.05347, 1.093, 1.343), (0.05347, -1.169, 1.343), (1.184, -1.0, 0.02064), (1.23, -1.0, 0.2896), (1.184, -1.079, 0.02064), (1.23, -1.079, 0.2896), (1.184, 1.043, 0.02064), (1.23, 1.043, 0.2896), (1.184, 0.9554, 0.02064), (1.23, 0.9554, 0.2896), (1.253, -0.993, 0.02885), (1.253, -0.7736, 0.02885), (1.212, -0.7736, -0.02387), (1.212, -0.993, -0.02387), (1.195, -0.772, 0.08991), (1.195, -0.5527, 0.08991), (1.155, -0.5527, 0.03719), (1.155, -0.772, 0.03719), (1.254, -0.5547, 0.02798), (1.254, -0.3354, 0.02798), (1.213, -0.3354, -0.02475), (1.213, -0.5547, -0.02475), (1.155, -0.3338, 0.1309), (1.155, -0.1144, 0.1309), (1.117, -0.1144, 0.07823), (1.117, -0.3338, 0.07823), (1.221, -0.1121, 0.06217), (1.221, 0.1072, 0.06217), (1.181, 0.1072, 0.009445), (1.181, -0.1121, 0.009445), (1.184, 0.1088, 0.1011), (1.184, 0.3282, 0.1011), (1.145, 0.3282, 0.04834), (1.145, 0.1088, 0.04834), (1.202, 0.3261, 0.08236), (1.202, 0.5455, 0.08236), (1.162, 0.5455, 0.02964), (1.162, 0.3261, 0.02964), (1.175, 0.5471, 0.11), (1.175, 0.7664, 0.11), (1.137, 0.7664, 0.0573), (1.137, 0.5471, 0.0573), (1.254, 0.7708, 0.02798), (1.254, 0.9504, 0.02798), (1.213, 0.9504, -0.02475), (1.213, 0.7708, -0.02475), (1.043, -1.05, -1.0), (1.043, -1.05, 0.2353), (0.953, -1.05, -1.0), (0.953, -1.05, 0.2353), (1.043, -0.975, 0.2353), (1.043, -0.975, -1.0), (0.953, -0.975, 0.2353), (0.953, -0.975, -1.0), (1.043, 0.9487, -1.0), (1.043, 0.9487, 0.2353), (0.953, 0.9487, -1.0), (0.953, 0.9487, 0.2353), (1.043, 1.024, 0.2353), (1.043, 1.024, -1.0), (0.953, 1.024, 0.2353), (0.953, 1.024, -1.0), (0.9535, -0.8033, -0.5303), (0.9535, -0.8033, -0.1236), (0.9535, -0.3966, -0.5303), (0.9535, -0.3966, -0.1236), (1.035, -0.8033, -0.5303), (1.035, -0.8033, -0.1236), (1.035, -0.3966, -0.5303), (1.035, -0.3966, -0.1236), (0.9535, -0.3505, -0.5764), (0.9535, -0.8495, -0.5764), (0.9535, -0.8495, -0.07741), (0.9535, -0.3505, -0.07741), (1.035, -0.3505, -0.07741), (1.035, -0.3505, -0.5764), (1.035, -0.8495, -0.5764), (1.035, -0.8495, -0.07741), (0.9535, -0.6301, -0.5303), (0.9535, -0.5698, -0.5303), (1.035, -0.6301, -0.5303), (1.035, -0.5698, -0.5303), (0.9535, -0.5698, -0.1261), (0.9535, -0.6301, -0.1261), (1.035, -0.6301, -0.1261), (1.035, -0.5698, -0.1261), (0.9316, -0.3979, -0.3584), (0.9316, -0.3979, -0.298), (1.014, -0.3979, -0.3584), (1.014, -0.3979, -0.298), (0.9316, -0.8021, -0.298), (0.9316, -0.8021, -0.3584), (1.014, -0.8021, -0.3584), (1.014, -0.8021, -0.298), (0.2498, -1.043, -1.003), (0.3942, -1.076, -0.1901), (0.2498, -0.9748, -1.003), (0.2537, -0.9913, -0.1494), (0.3366, -1.043, -1.003), (0.3942, -1.076, -0.1033), (0.3366, -0.9748, -1.003), (0.3405, -0.9913, -0.1494), (0.3942, -0.9748, -0.1033), (0.3405, -1.059, -0.1494), (0.2537, -1.059, -0.1494), (0.3942, -0.9748, -0.1901), (0.2507, 1.0, 1.044), (0.2507, -1.0, -1.0), (0.2507, 1.0, -1.0), (0.2507, -1.0, 1.044), (1.0, 1.0, -0.1849), (1.0, -1.0, -0.1849), (0.2507, -1.0, -0.1849), (0.2507, 1.0, -0.1849), (0.3359, -0.8172, -1.0), (0.3359, -0.8172, -0.1849), (1.006, -0.3981, -0.5303), (1.006, -0.8018, -0.1261), (1.006, -0.3981, -0.1261), (-1.0, -1.0, -1.0), (-1.0, -1.0, 0.2353), (-1.0, 1.0, -1.0), (-1.0, 1.0, 0.2353), (0.0, 1.0, -1.0), (0.0, 1.0, 1.315), (-1.006, -0.2179, -0.5303), (0.0, -1.0, 1.315), (0.0, 1.093, 1.154), (0.0, -1.169, 1.154), (0.0, 1.093, 1.343), (0.0, -1.169, 1.343), (-0.05347, 1.093, 1.154), (-0.05347, -1.169, 1.154), (-0.05347, 1.093, 1.343), (-0.05347, -1.169, 1.343), (-1.184, -1.0, 0.02064), (0.0, -1.0, 1.139), (-1.23, -1.0, 0.2896), (0.0, -1.0, 1.408), (-1.184, -1.079, 0.02064), (0.0, -1.079, 1.139), (-1.23, -1.079, 0.2896), (0.0, -1.079, 1.408), (-1.184, 1.043, 0.02064), (0.0, 1.043, 1.139), (-1.23, 1.043, 0.2896), (0.0, 1.043, 1.408), (-1.184, 0.9554, 0.02064), (0.0, 0.9554, 1.139), (-1.23, 0.9554, 0.2896), (0.0, 0.9554, 1.408), (-1.253, -0.993, 0.02885), (-1.253, -0.7736, 0.02885), (0.0, -0.7736, 1.338), (0.0, -0.993, 1.338), (0.0, -0.7736, 1.285), (-1.212, -0.7736, -0.02387), (-1.212, -0.993, -0.02387), (0.0, -0.993, 1.285), (-1.195, -0.772, 0.08991), (-1.195, -0.5527, 0.08991), (0.0, -0.5527, 1.338), (0.0, -0.772, 1.338), (0.0, -0.5527, 1.285), (-1.155, -0.5527, 0.03719), (-1.155, -0.772, 0.03719), (0.0, -0.772, 1.285), (-1.254, -0.5547, 0.02798), (-1.254, -0.3354, 0.02798), (0.0, -0.3354, 1.338), (0.0, -0.5547, 1.338), (0.0, -0.3354, 1.285), (-1.213, -0.3354, -0.02475), (-1.213, -0.5547, -0.02475), (0.0, -0.5547, 1.285), (-1.155, -0.3338, 0.1309), (-1.155, -0.1144, 0.1309), (0.0, -0.1144, 1.338), (0.0, -0.3338, 1.338), (0.0, -0.1144, 1.285), (-1.117, -0.1144, 0.07823), (-1.117, -0.3338, 0.07823), (0.0, -0.3338, 1.285), (-1.221, -0.1121, 0.06217), (-1.221, 0.1072, 0.06217), (0.0, 0.1072, 1.338), (0.0, -0.1121, 1.338), (0.0, 0.1072, 1.285), (-1.181, 0.1072, 0.009445), (-1.181, -0.1121, 0.009445), (0.0, -0.1121, 1.285), (-1.184, 0.1088, 0.1011), (-1.184, 0.3282, 0.1011), (0.0, 0.3282, 1.338), (0.0, 0.1088, 1.338), (0.0, 0.3282, 1.285), (-1.145, 0.3282, 0.04834), (-1.145, 0.1088, 0.04834), (0.0, 0.1088, 1.285), (-1.202, 0.3261, 0.08236), (-1.202, 0.5455, 0.08236), (0.0, 0.5455, 1.338), (0.0, 0.3261, 1.338), (0.0, 0.5455, 1.285), (-1.162, 0.5455, 0.02964), (-1.162, 0.3261, 0.02964), (0.0, 0.3261, 1.285), (-1.175, 0.5471, 0.11), (-1.175, 0.7664, 0.11), (0.0, 0.7664, 1.338), (0.0, 0.5471, 1.338), (0.0, 0.7664, 1.285), (-1.137, 0.7664, 0.0573), (-1.137, 0.5471, 0.0573), (0.0, 0.5471, 1.285), (-1.254, 0.7708, 0.02798), (-1.254, 0.9504, 0.02798), (0.0, 0.9504, 1.338), (0.0, 0.7708, 1.338), (0.0, 0.9504, 1.285), (-1.213, 0.9504, -0.02475), (-1.213, 0.7708, -0.02475), (0.0, 0.7708, 1.285), (-1.043, -1.05, -1.0), (-1.043, -1.05, 0.2353), (-0.953, -1.05, -1.0), (-0.953, -1.05, 0.2353), (-1.043, -0.975, 0.2353), (-1.043, -0.975, -1.0), (-0.953, -0.975, 0.2353), (-0.953, -0.975, -1.0), (-1.043, 0.9487, -1.0), (-1.043, 0.9487, 0.2353), (-0.953, 0.9487, -1.0), (-0.953, 0.9487, 0.2353), (-1.043, 1.024, 0.2353), (-1.043, 1.024, -1.0), (-0.953, 1.024, 0.2353), (-0.953, 1.024, -1.0), (-0.9535, -0.2194, -0.5303), (-0.9535, -0.2194, -0.1236), (-0.9535, 0.1873, -0.5303), (-0.9535, 0.1873, -0.1236), (-1.035, -0.2194, -0.5303), (-1.035, -0.2194, -0.1236), (-1.035, 0.1873, -0.5303), (-1.035, 0.1873, -0.1236), (-0.9535, 0.2334, -0.5764), (-0.9535, -0.2656, -0.5764), (-0.9535, -0.2656, -0.07741), (-0.9535, 0.2334, -0.07741), (-1.035, 0.2334, -0.07741), (-1.035, 0.2334, -0.5764), (-1.035, -0.2656, -0.5764), (-1.035, -0.2656, -0.07741), (-0.9535, -0.04625, -0.5303), (-0.9535, 0.01409, -0.5303), (-1.035, -0.04625, -0.5303), (-1.035, 0.01409, -0.5303), (-0.9535, 0.01409, -0.1261), (-0.9535, -0.04625, -0.1261), (-1.035, -0.04625, -0.1261), (-1.035, 0.01409, -0.1261), (-0.9316, 0.186, -0.3584), (-0.9316, 0.186, -0.298), (-1.014, 0.186, -0.3584), (-1.014, 0.186, -0.298), (-0.9316, -0.2182, -0.298), (-0.9316, -0.2182, -0.3584), (-1.014, -0.2182, -0.3584), (-1.014, -0.2182, -0.298), (-0.2498, -1.043, -1.003), (-0.3942, -1.076, -0.1901), (-0.2498, -0.9748, -1.003), (-0.2537, -0.9913, -0.1494), (-0.3366, -1.043, -1.003), (-0.3942, -1.076, -0.1033), (-0.3366, -0.9748, -1.003), (-0.3405, -0.9913, -0.1494), (0.3942, -1.076, -0.1033), (0.3942, -0.9748, -0.1033), (0.3942, -1.076, -0.1901), (0.3942, -0.9748, -0.1901), (-0.3942, -0.9748, -0.1033), (-0.3405, -1.059, -0.1494), (-0.2537, -1.059, -0.1494), (-0.3942, -0.9748, -0.1901), (-0.2507, 1.0, 1.044), (-0.2507, -1.0, -1.0), (-0.2507, 1.0, -1.0), (-0.2507, -1.0, 1.044), (-1.0, 1.0, -0.1849), (-1.0, -1.0, -0.1849), (0.0, -1.0, -0.1849), (0.0, 1.0, -0.1849), (-0.2507, -1.0, -0.1849), (-0.2507, 1.0, -0.1849), (0.0, -0.8172, -0.1849), (0.0, -0.8172, -1.0), (-0.3359, -0.8172, -1.0), (-0.3359, -0.8172, -0.1849), (-1.006, 0.1858, -0.5303), (-1.006, -0.2179, -0.1261), (-1.006, 0.1858, -0.1261), (0.7933, 0.1346, -0.9853), (0.7933, 0.1346, -0.2613), (0.7933, 0.8586, -0.9853), (0.7933, 0.8586, -0.2613), (1.297, 0.1346, -0.9853), (1.297, 0.1346, -0.2613), (1.297, 0.8586, -0.9853), (1.297, 0.8586, -0.2613), (0.8687, 0.2429, 0.07217), (0.8687, 0.7503, 0.07217), (1.222, 0.7264, 0.07217), (1.222, 0.2669, 0.07217), (0.9392, 0.3306, 1.132), (0.9392, 0.6626, 1.132), (1.151, 0.6626, 1.132), (1.151, 0.3306, 1.132), (0.908, 0.2994, 1.132), (0.908, 0.6938, 1.132), (1.183, 0.6938, 1.132), (1.183, 0.2994, 1.132), (0.9563, 0.3316, 0.5016), (0.9563, 0.6476, 0.5016), (1.14, 0.6476, 0.5016), (1.14, 0.3316, 0.5016)], [], [(120, 113, 3, 117), (128, 126, 299, 127, 129, 298), (113, 131, 133, 116), (119, 116, 133, 300), (6, 5, 7, 8), (134, 136, 7, 5), (136, 137, 8, 7), (137, 135, 6, 8), (135, 134, 5, 6), (143, 145, 10, 9), (147, 11, 12, 149), (10, 145, 149, 12), (143, 9, 11, 147), (9, 10, 12, 11), (151, 153, 14, 13), (155, 15, 16, 157), (14, 153, 157, 16), (151, 13, 15, 155), (13, 14, 16, 15), (18, 17, 161, 160), (19, 162, 165, 20), (161, 17, 20, 165), (18, 160, 162, 19), (17, 18, 19, 20), (22, 21, 169, 168), (23, 170, 173, 24), (169, 21, 24, 173), (22, 168, 170, 23), (21, 22, 23, 24), (26, 25, 177, 176), (27, 178, 181, 28), (177, 25, 28, 181), (26, 176, 178, 27), (25, 26, 27, 28), (30, 29, 185, 184), (31, 186, 189, 32), (185, 29, 32, 189), (30, 184, 186, 31), (29, 30, 31, 32), (34, 33, 193, 192), (35, 194, 197, 36), (193, 33, 36, 197), (34, 192, 194, 35), (33, 34, 35, 36), (38, 37, 201, 200), (39, 202, 205, 40), (201, 37, 40, 205), (38, 200, 202, 39), (37, 38, 39, 40), (42, 41, 209, 208), (43, 210, 213, 44), (209, 41, 44, 213), (42, 208, 210, 43), (41, 42, 43, 44), (46, 45, 217, 216), (47, 218, 221, 48), (217, 45, 48, 221), (46, 216, 218, 47), (45, 46, 47, 48), (50, 49, 225, 224), (51, 226, 229, 52), (225, 49, 52, 229), (50, 224, 226, 51), (49, 50, 51, 52), (53, 55, 56, 54), (58, 57, 59, 60), (56, 55, 60, 59), (55, 53, 58, 60), (53, 54, 57, 58), (54, 56, 59, 57), (61, 63, 64, 62), (66, 65, 67, 68), (64, 63, 68, 67), (63, 61, 66, 68), (61, 62, 65, 66), (62, 64, 67, 65), (77, 80, 81, 82), (83, 84, 79, 78), (77, 82, 83, 78), (81, 80, 79, 84), (76, 75, 82, 81), (75, 73, 83, 82), (74, 76, 81, 84), (73, 74, 84, 83), (71, 75, 76, 72), (72, 76, 74, 70), (70, 74, 73, 69), (69, 73, 75, 71), (85, 86, 88, 87), (90, 91, 92, 89), (85, 87, 91, 90), (87, 88, 92, 91), (88, 86, 89, 92), (93, 94, 96, 95), (98, 99, 100, 97), (93, 95, 99, 98), (95, 96, 100, 99), (96, 94, 97, 100), (107, 108, 110, 105), (287, 286, 106, 109), (111, 101, 105, 110), (288, 102, 106, 286), (288, 289, 112, 102), (111, 104, 103, 101), (102, 112, 109, 106), (118, 1, 116, 119), (3, 113, 116, 1), (301, 131, 113, 120), (110, 108, 104, 111), (130, 301, 120, 115), (0, 118, 119, 114), (4, 123, 125, 124), (317, 318, 316, 315), (115, 120, 117, 2), (121, 122, 304, 305), (114, 119, 122, 121), (119, 300, 304, 122), (303, 298, 129, 294), (294, 297, 133, 131), (302, 300, 133, 297), (139, 141, 140, 138), (134, 138, 140, 136), (136, 140, 141, 137), (137, 141, 139, 135), (135, 139, 138, 134), (143, 142, 144, 145), (147, 149, 148, 146), (144, 148, 149, 145), (143, 147, 146, 142), (142, 146, 148, 144), (151, 150, 152, 153), (155, 157, 156, 154), (152, 156, 157, 153), (151, 155, 154, 150), (150, 154, 156, 152), (159, 160, 161, 158), (163, 164, 165, 162), (161, 165, 164, 158), (159, 163, 162, 160), (158, 164, 163, 159), (167, 168, 169, 166), (171, 172, 173, 170), (169, 173, 172, 166), (167, 171, 170, 168), (166, 172, 171, 167), (175, 176, 177, 174), (179, 180, 181, 178), (177, 181, 180, 174), (175, 179, 178, 176), (174, 180, 179, 175), (183, 184, 185, 182), (187, 188, 189, 186), (185, 189, 188, 182), (183, 187, 186, 184), (182, 188, 187, 183), (191, 192, 193, 190), (195, 196, 197, 194), (193, 197, 196, 190), (191, 195, 194, 192), (190, 196, 195, 191), (199, 200, 201, 198), (203, 204, 205, 202), (201, 205, 204, 198), (199, 203, 202, 200), (198, 204, 203, 199), (207, 208, 209, 206), (211, 212, 213, 210), (209, 213, 212, 206), (207, 211, 210, 208), (206, 212, 211, 207), (215, 216, 217, 214), (219, 220, 221, 218), (217, 221, 220, 214), (215, 219, 218, 216), (214, 220, 219, 215), (223, 224, 225, 222), (227, 228, 229, 226), (225, 229, 228, 222), (223, 227, 226, 224), (222, 228, 227, 223), (230, 231, 233, 232), (235, 237, 236, 234), (233, 236, 237, 232), (232, 237, 235, 230), (230, 235, 234, 231), (231, 234, 236, 233), (238, 239, 241, 240), (243, 245, 244, 242), (241, 244, 245, 240), (240, 245, 243, 238), (238, 243, 242, 239), (239, 242, 244, 241), (254, 259, 258, 257), (260, 255, 256, 261), (254, 255, 260, 259), (258, 261, 256, 257), (253, 258, 259, 252), (252, 259, 260, 250), (251, 261, 258, 253), (250, 260, 261, 251), (248, 249, 253, 252), (249, 247, 251, 253), (247, 246, 250, 251), (246, 248, 252, 250), (262, 264, 265, 263), (267, 266, 269, 268), (262, 267, 268, 264), (264, 268, 269, 265), (265, 269, 266, 263), (270, 272, 273, 271), (275, 274, 277, 276), (270, 275, 276, 272), (272, 276, 277, 273), (273, 277, 274, 271), (284, 282, 291, 285), (287, 290, 283, 286), (292, 291, 282, 278), (288, 286, 283, 279), (288, 279, 293, 289), (292, 278, 280, 281), (279, 283, 290, 293), (299, 302, 297, 127), (129, 127, 297, 294), (301, 303, 294, 131), (291, 292, 281, 285), (130, 296, 303, 301), (126, 295, 302, 299), (132, 309, 310, 308), (313, 314, 318, 317), (296, 128, 298, 303), (306, 305, 304, 307), (295, 306, 307, 302), (302, 307, 304, 300), (2, 117, 3, 1, 118, 0), (315, 316, 312, 311), (321, 320, 328, 329), (312, 316, 322, 319), (318, 314, 320, 321), (316, 318, 321, 322), (325, 324, 332, 333), (322, 321, 329, 330), (320, 319, 327, 328), (319, 322, 330, 327), (323, 324, 328, 327), (324, 325, 329, 328), (325, 326, 330, 329), (326, 323, 327, 330), (333, 332, 331, 334), (326, 325, 333, 334), (324, 323, 331, 332), (323, 326, 334, 331)])
_uv = me_cube_001.uv_layers.new(name='UVMap')
_uv.uv.foreach_set('vector', [0.1216, 0.7548, 0.1262, 0.8013, 0.1004, 0.7888, 0.08411, 0.7762, 0.226, 0.7284, 0.2561, 0.8993, 0.1914, 0.864, 0.1718, 0.8539, 0.1669, 0.7887, 0.1814, 0.7768, 0.1262, 0.8013, 0.1332, 0.8052, 0.1327, 0.8382, 0.1233, 0.8428, 0.1146, 0.9066, 0.1233, 0.8428, 0.1327, 0.8382, 0.1323, 0.9066, 0.0, 0.0, 0.0, 0.0, 0.0, 0.0, 0.0, 0.0, 0.0, 0.0, 0.0, 0.0, 0.0, 0.0, 0.0, 0.0, 0.0, 0.0, 0.0, 0.0, 0.0, 0.0, 0.0, 0.0, 0.0, 0.0, 0.0, 0.0, 0.0, 0.0, 0.0, 0.0, 0.0, 0.0, 0.0, 0.0, 0.0, 0.0, 0.0, 0.0, 0.0, 0.0, 0.0, 0.0, 0.0, 0.0, 0.0, 0.0, 0.0, 0.0, 0.0, 0.0, 0.0, 0.0, 0.0, 0.0, 0.0, 0.0, 0.0, 0.0, 0.0, 0.0, 0.0, 0.0, 0.0, 0.0, 0.0, 0.0, 0.0, 0.0, 0.0, 0.0, 0.0, 0.0, 0.0, 0.0, 0.0, 0.0, 0.0, 0.0, 0.0, 0.0, 0.0, 0.0, 0.0, 0.0, 0.0, 0.0, 0.0, 0.0, 0.0, 0.0, 0.0, 0.0, 0.0, 0.0, 0.0, 0.0, 0.0, 0.0, 0.0, 0.0, 0.0, 0.0, 0.0, 0.0, 0.0, 0.0, 0.0, 0.0, 0.0, 0.0, 0.0, 0.0, 0.0, 0.0, 0.0, 0.0, 0.0, 0.0, 0.2203, 0.409, 0.2203, 0.659, 0.3452, 0.659, 0.3452, 0.409, 0.2203, 0.409, 0.3452, 0.409, 0.3452, 0.659, 0.2203, 0.659, 0.3452, 0.659, 0.2203, 0.659, 0.2203, 0.659, 0.3452, 0.659, 0.2203, 0.409, 0.3452, 0.409, 0.3452, 0.409, 0.2203, 0.409, 0.2203, 0.659, 0.2203, 0.409, 0.2203, 0.409, 0.2203, 0.659, 0.1547, 0.04968, 0.1547, 0.2997, 0.2738, 0.2997, 0.2738, 0.04968, 0.1547, 0.04968, 0.2738, 0.04968, 0.2738, 0.2997, 0.1547, 0.2997, 0.2738, 0.2997, 0.1547, 0.2997, 0.1547, 0.2997, 0.2738, 0.2997, 0.1547, 0.04968, 0.2738, 0.04968, 0.2738, 0.04968, 0.1547, 0.04968, 0.1547, 0.2997, 0.1547, 0.04968, 0.1547, 0.04968, 0.1547, 0.2997, 0.7013, 0.4803, 0.7013, 0.7303, 0.8263, 0.7303, 0.8263, 0.4803, 0.7013, 0.4803, 0.8263, 0.4803, 0.8263, 0.7303, 0.7013, 0.7303, 0.8263, 0.7303, 0.7013, 0.7303, 0.7013, 0.7303, 0.8263, 0.7303, 0.7013, 0.4803, 0.8263, 0.4803, 0.8263, 0.4803, 0.7013, 0.4803, 0.7013, 0.7303, 0.7013, 0.4803, 0.7013, 0.4803, 0.7013, 0.7303, 0.006994, 0.4225, 0.006994, 0.6725, 0.1222, 0.6725, 0.1222, 0.4225, 0.006994, 0.4225, 0.1222, 0.4225, 0.1222, 0.6725, 0.006994, 0.6725, 0.1222, 0.6725, 0.006994, 0.6725, 0.006994, 0.6725, 0.1222, 0.6725, 0.006994, 0.4225, 0.1222, 0.4225, 0.1222, 0.4225, 0.006994, 0.4225, 0.006994, 0.6725, 0.006994, 0.4225, 0.006994, 0.4225, 0.006994, 0.6725, 0.32, 0.05214, 0.32, 0.3021, 0.4417, 0.3021, 0.4417, 0.05214, 0.32, 0.05214, 0.4417, 0.05214, 0.4417, 0.3021, 0.32, 0.3021, 0.4417, 0.3021, 0.32, 0.3021, 0.32, 0.3021, 0.4417, 0.3021, 0.32, 0.05214, 0.4417, 0.05214, 0.4417, 0.05214, 0.32, 0.05214, 0.32, 0.3021, 0.32, 0.05214, 0.32, 0.05214, 0.32, 0.3021, 0.4044, 0.404, 0.4044, 0.654, 0.5224, 0.654, 0.5224, 0.404, 0.4044, 0.404, 0.5224, 0.404, 0.5224, 0.654, 0.4044, 0.654, 0.5224, 0.654, 0.4044, 0.654, 0.4044, 0.654, 0.5224, 0.654, 0.4044, 0.404, 0.5224, 0.404, 0.5224, 0.404, 0.4044, 0.404, 0.4044, 0.654, 0.4044, 0.404, 0.4044, 0.404, 0.4044, 0.654, 0.01007, 0.04968, 0.01007, 0.2997, 0.1299, 0.2997, 0.1299, 0.04968, 0.01007, 0.04968, 0.1299, 0.04968, 0.1299, 0.2997, 0.01007, 0.2997, 0.1299, 0.2997, 0.01007, 0.2997, 0.01007, 0.2997, 0.1299, 0.2997, 0.01007, 0.04968, 0.1299, 0.04968, 0.1299, 0.04968, 0.01007, 0.04968, 0.01007, 0.2997, 0.01007, 0.04968, 0.01007, 0.04968, 0.01007, 0.2997, 0.4722, 0.04622, 0.4722, 0.2962, 0.5893, 0.2962, 0.5893, 0.04622, 0.4722, 0.04622, 0.5893, 0.04622, 0.5893, 0.2962, 0.4722, 0.2962, 0.5893, 0.2962, 0.4722, 0.2962, 0.4722, 0.2962, 0.5893, 0.2962, 0.4722, 0.04622, 0.5893, 0.04622, 0.5893, 0.04622, 0.4722, 0.04622, 0.4722, 0.2962, 0.4722, 0.04622, 0.4722, 0.04622, 0.4722, 0.2962, 0.5561, 0.3954, 0.5561, 0.6454, 0.6811, 0.6454, 0.6811, 0.3954, 0.5561, 0.3954, 0.6811, 0.3954, 0.6811, 0.6454, 0.5561, 0.6454, 0.6811, 0.6454, 0.5561, 0.6454, 0.5561, 0.6454, 0.6811, 0.6454, 0.5561, 0.3954, 0.6811, 0.3954, 0.6811, 0.3954, 0.5561, 0.3954, 0.5561, 0.6454, 0.5561, 0.3954, 0.5561, 0.3954, 0.5561, 0.6454, 0.0, 0.0, 0.0, 0.0, 0.0, 0.0, 0.0, 0.0, 0.0, 0.0, 0.0, 0.0, 0.0, 0.0, 0.0, 0.0, 0.0, 0.0, 0.0, 0.0, 0.0, 0.0, 0.0, 0.0, 0.0, 0.0, 0.0, 0.0, 0.0, 0.0, 0.0, 0.0, 0.0, 0.0, 0.0, 0.0, 0.0, 0.0, 0.0, 0.0, 0.0, 0.0, 0.0, 0.0, 0.0, 0.0, 0.0, 0.0, 0.0, 0.0, 0.0, 0.0, 0.0, 0.0, 0.0, 0.0, 0.0, 0.0, 0.0, 0.0, 0.0, 0.0, 0.0, 0.0, 0.0, 0.0, 0.0, 0.0, 0.0, 0.0, 0.0, 0.0, 0.0, 0.0, 0.0, 0.0, 0.0, 0.0, 0.0, 0.0, 0.0, 0.0, 0.0, 0.0, 0.0, 0.0, 0.0, 0.0, 0.0, 0.0, 0.0, 0.0, 0.0, 0.0, 0.0, 0.0, 0.5995, 0.7982, 0.5995, 0.9147, 0.5787, 0.8923, 0.5837, 0.813, 0.5044, 0.8126, 0.4994, 0.892, 0.4835, 0.9067, 0.4835, 0.7902, 0.5995, 0.7982, 0.5837, 0.813, 0.5044, 0.8126, 0.4835, 0.7902, 0.5787, 0.8923, 0.5995, 0.9147, 0.4835, 0.9067, 0.4994, 0.892, 0.5718, 0.884, 0.5749, 0.8202, 0.5837, 0.813, 0.5787, 0.8923, 0.5749, 0.8202, 0.5112, 0.8209, 0.5044, 0.8126, 0.5837, 0.813, 0.5082, 0.8848, 0.5718, 0.884, 0.5787, 0.8923, 0.4994, 0.892, 0.5112, 0.8209, 0.5082, 0.8848, 0.4994, 0.892, 0.5044, 0.8126, 0.5621, 0.8296, 0.5749, 0.8202, 0.5718, 0.884, 0.5625, 0.8718, 0.5625, 0.8718, 0.5718, 0.884, 0.5082, 0.8848, 0.521, 0.8753, 0.521, 0.8753, 0.5082, 0.8848, 0.5112, 0.8209, 0.5205, 0.8331, 0.5205, 0.8331, 0.5112, 0.8209, 0.5749, 0.8202, 0.5621, 0.8296, 0.8185, 0.5941, 0.849, 0.5903, 0.8355, 0.6171, 0.8291, 0.6162, 0.8185, 0.6715, 0.8317, 0.6494, 0.8381, 0.6487, 0.849, 0.6763, 0.8185, 0.5941, 0.8291, 0.6162, 0.8317, 0.6494, 0.8185, 0.6715, 0.8291, 0.6162, 0.8355, 0.6171, 0.8381, 0.6487, 0.8317, 0.6494, 0.8355, 0.6171, 0.849, 0.5903, 0.849, 0.6763, 0.8381, 0.6487, 0.8281, 0.7189, 0.8585, 0.7151, 0.845, 0.742, 0.8387, 0.7411, 0.8281, 0.7963, 0.8413, 0.7743, 0.8476, 0.7736, 0.8585, 0.8011, 0.8281, 0.7189, 0.8387, 0.7411, 0.8413, 0.7743, 0.8281, 0.7963, 0.8387, 0.7411, 0.845, 0.742, 0.8476, 0.7736, 0.8413, 0.7743, 0.845, 0.742, 0.8585, 0.7151, 0.8585, 0.8011, 0.8476, 0.7736, 0.7448, 0.8438, 0.7448, 0.9835, 0.7339, 0.9642, 0.7337, 0.844, 0.6479, 0.9864, 0.6624, 0.9642, 0.6626, 0.9645, 0.6482, 0.9867, 0.723, 0.9655, 0.7165, 0.8444, 0.7337, 0.844, 0.7339, 0.9642, 0.6766, 0.9624, 0.6764, 0.9627, 0.6626, 0.9645, 0.6624, 0.9642, 0.6766, 0.9624, 0.6945, 0.9925, 0.6938, 0.9929, 0.6764, 0.9627, 0.723, 0.9655, 0.7131, 0.9796, 0.7057, 0.8448, 0.7165, 0.8444, 0.6764, 0.9627, 0.6938, 0.9929, 0.6482, 0.9867, 0.6626, 0.9645, 0.07478, 0.8634, 0.09231, 0.854, 0.1233, 0.8428, 0.1146, 0.9066, 0.1004, 0.7888, 0.1262, 0.8013, 0.1233, 0.8428, 0.09231, 0.854, 0.1336, 0.7538, 0.1332, 0.8052, 0.1262, 0.8013, 0.1216, 0.7548, 0.7339, 0.9642, 0.7448, 0.9835, 0.7131, 0.9796, 0.723, 0.9655, 0.1341, 0.6983, 0.1336, 0.7538, 0.1216, 0.7548, 0.1134, 0.6989, 0.01035, 0.8975, 0.07478, 0.8634, 0.1146, 0.9066, 0.0709, 0.9661, 0.8817, 0.4573, 0.8817, 0.5209, 0.8181, 0.5209, 0.8181, 0.4573, 0.9998, 0.3341, 0.8441, 0.3077, 0.8332, 0.18, 0.9998, 0.1402, 0.1134, 0.6989, 0.1216, 0.7548, 0.08411, 0.7762, 0.04012, 0.7266, 0.08494, 0.9757, 0.119, 0.9188, 0.1322, 0.9161, 0.1315, 0.9903, 0.0709, 0.9661, 0.1146, 0.9066, 0.119, 0.9188, 0.08494, 0.9757, 0.1146, 0.9066, 0.1323, 0.9066, 0.1322, 0.9161, 0.119, 0.9188, 0.1455, 0.7551, 0.1814, 0.7768, 0.1669, 0.7887, 0.1402, 0.8014, 0.1402, 0.8014, 0.1421, 0.8429, 0.1327, 0.8382, 0.1332, 0.8052, 0.1499, 0.907, 0.1323, 0.9066, 0.1327, 0.8382, 0.1421, 0.8429, 0.0, 0.0, 0.0, 0.0, 0.0, 0.0, 0.0, 0.0, 0.0, 0.0, 0.0, 0.0, 0.0, 0.0, 0.0, 0.0, 0.0, 0.0, 0.0, 0.0, 0.0, 0.0, 0.0, 0.0, 0.0, 0.0, 0.0, 0.0, 0.0, 0.0, 0.0, 0.0, 0.0, 0.0, 0.0, 0.0, 0.0, 0.0, 0.0, 0.0, 0.0, 0.0, 0.0, 0.0, 0.0, 0.0, 0.0, 0.0, 0.0, 0.0, 0.0, 0.0, 0.0, 0.0, 0.0, 0.0, 0.0, 0.0, 0.0, 0.0, 0.0, 0.0, 0.0, 0.0, 0.0, 0.0, 0.0, 0.0, 0.0, 0.0, 0.0, 0.0, 0.0, 0.0, 0.0, 0.0, 0.0, 0.0, 0.0, 0.0, 0.0, 0.0, 0.0, 0.0, 0.0, 0.0, 0.0, 0.0, 0.0, 0.0, 0.0, 0.0, 0.0, 0.0, 0.0, 0.0, 0.0, 0.0, 0.0, 0.0, 0.0, 0.0, 0.0, 0.0, 0.0, 0.0, 0.0, 0.0, 0.0, 0.0, 0.0, 0.0, 0.0, 0.0, 0.0, 0.0, 0.0, 0.0, 0.0, 0.0, 0.2203, 0.409, 0.3452, 0.409, 0.3452, 0.659, 0.2203, 0.659, 0.2203, 0.409, 0.2203, 0.659, 0.3452, 0.659, 0.3452, 0.409, 0.3452, 0.659, 0.3452, 0.659, 0.2203, 0.659, 0.2203, 0.659, 0.2203, 0.409, 0.2203, 0.409, 0.3452, 0.409, 0.3452, 0.409, 0.2203, 0.659, 0.2203, 0.659, 0.2203, 0.409, 0.2203, 0.409, 0.1547, 0.04968, 0.2738, 0.04968, 0.2738, 0.2997, 0.1547, 0.2997, 0.1547, 0.04968, 0.1547, 0.2997, 0.2738, 0.2997, 0.2738, 0.04968, 0.2738, 0.2997, 0.2738, 0.2997, 0.1547, 0.2997, 0.1547, 0.2997, 0.1547, 0.04968, 0.1547, 0.04968, 0.2738, 0.04968, 0.2738, 0.04968, 0.1547, 0.2997, 0.1547, 0.2997, 0.1547, 0.04968, 0.1547, 0.04968, 0.7013, 0.4803, 0.8263, 0.4803, 0.8263, 0.7303, 0.7013, 0.7303, 0.7013, 0.4803, 0.7013, 0.7303, 0.8263, 0.7303, 0.8263, 0.4803, 0.8263, 0.7303, 0.8263, 0.7303, 0.7013, 0.7303, 0.7013, 0.7303, 0.7013, 0.4803, 0.7013, 0.4803, 0.8263, 0.4803, 0.8263, 0.4803, 0.7013, 0.7303, 0.7013, 0.7303, 0.7013, 0.4803, 0.7013, 0.4803, 0.006994, 0.4225, 0.1222, 0.4225, 0.1222, 0.6725, 0.006994, 0.6725, 0.006994, 0.4225, 0.006994, 0.6725, 0.1222, 0.6725, 0.1222, 0.4225, 0.1222, 0.6725, 0.1222, 0.6725, 0.006994, 0.6725, 0.006994, 0.6725, 0.006994, 0.4225, 0.006994, 0.4225, 0.1222, 0.4225, 0.1222, 0.4225, 0.006994, 0.6725, 0.006994, 0.6725, 0.006994, 0.4225, 0.006994, 0.4225, 0.32, 0.05214, 0.4417, 0.05214, 0.4417, 0.3021, 0.32, 0.3021, 0.32, 0.05214, 0.32, 0.3021, 0.4417, 0.3021, 0.4417, 0.05214, 0.4417, 0.3021, 0.4417, 0.3021, 0.32, 0.3021, 0.32, 0.3021, 0.32, 0.05214, 0.32, 0.05214, 0.4417, 0.05214, 0.4417, 0.05214, 0.32, 0.3021, 0.32, 0.3021, 0.32, 0.05214, 0.32, 0.05214, 0.4044, 0.404, 0.5224, 0.404, 0.5224, 0.654, 0.4044, 0.654, 0.4044, 0.404, 0.4044, 0.654, 0.5224, 0.654, 0.5224, 0.404, 0.5224, 0.654, 0.5224, 0.654, 0.4044, 0.654, 0.4044, 0.654, 0.4044, 0.404, 0.4044, 0.404, 0.5224, 0.404, 0.5224, 0.404, 0.4044, 0.654, 0.4044, 0.654, 0.4044, 0.404, 0.4044, 0.404, 0.01007, 0.04968, 0.1299, 0.04968, 0.1299, 0.2997, 0.01007, 0.2997, 0.01007, 0.04968, 0.01007, 0.2997, 0.1299, 0.2997, 0.1299, 0.04968, 0.1299, 0.2997, 0.1299, 0.2997, 0.01007, 0.2997, 0.01007, 0.2997, 0.01007, 0.04968, 0.01007, 0.04968, 0.1299, 0.04968, 0.1299, 0.04968, 0.01007, 0.2997, 0.01007, 0.2997, 0.01007, 0.04968, 0.01007, 0.04968, 0.4722, 0.04622, 0.5893, 0.04622, 0.5893, 0.2962, 0.4722, 0.2962, 0.4722, 0.04622, 0.4722, 0.2962, 0.5893, 0.2962, 0.5893, 0.04622, 0.5893, 0.2962, 0.5893, 0.2962, 0.4722, 0.2962, 0.4722, 0.2962, 0.4722, 0.04622, 0.4722, 0.04622, 0.5893, 0.04622, 0.5893, 0.04622, 0.4722, 0.2962, 0.4722, 0.2962, 0.4722, 0.04622, 0.4722, 0.04622, 0.5561, 0.3954, 0.6811, 0.3954, 0.6811, 0.6454, 0.5561, 0.6454, 0.5561, 0.3954, 0.5561, 0.6454, 0.6811, 0.6454, 0.6811, 0.3954, 0.6811, 0.6454, 0.6811, 0.6454, 0.5561, 0.6454, 0.5561, 0.6454, 0.5561, 0.3954, 0.5561, 0.3954, 0.6811, 0.3954, 0.6811, 0.3954, 0.5561, 0.6454, 0.5561, 0.6454, 0.5561, 0.3954, 0.5561, 0.3954, 0.0, 0.0, 0.0, 0.0, 0.0, 0.0, 0.0, 0.0, 0.0, 0.0, 0.0, 0.0, 0.0, 0.0, 0.0, 0.0, 0.0, 0.0, 0.0, 0.0, 0.0, 0.0, 0.0, 0.0, 0.0, 0.0, 0.0, 0.0, 0.0, 0.0, 0.0, 0.0, 0.0, 0.0, 0.0, 0.0, 0.0, 0.0, 0.0, 0.0, 0.0, 0.0, 0.0, 0.0, 0.0, 0.0, 0.0, 0.0, 0.0, 0.0, 0.0, 0.0, 0.0, 0.0, 0.0, 0.0, 0.0, 0.0, 0.0, 0.0, 0.0, 0.0, 0.0, 0.0, 0.0, 0.0, 0.0, 0.0, 0.0, 0.0, 0.0, 0.0, 0.0, 0.0, 0.0, 0.0, 0.0, 0.0, 0.0, 0.0, 0.0, 0.0, 0.0, 0.0, 0.0, 0.0, 0.0, 0.0, 0.0, 0.0, 0.0, 0.0, 0.0, 0.0, 0.0, 0.0, 0.4504, 0.797, 0.4343, 0.811, 0.3557, 0.8053, 0.3347, 0.7813, 0.4294, 0.8899, 0.4504, 0.9139, 0.3347, 0.8982, 0.3508, 0.8842, 0.4504, 0.797, 0.4504, 0.9139, 0.4294, 0.8899, 0.4343, 0.811, 0.3557, 0.8053, 0.3508, 0.8842, 0.3347, 0.8982, 0.3347, 0.7813, 0.3634, 0.813, 0.3557, 0.8053, 0.4343, 0.811, 0.4265, 0.8188, 0.4265, 0.8188, 0.4343, 0.811, 0.4294, 0.8899, 0.4217, 0.8822, 0.3586, 0.8764, 0.3508, 0.8842, 0.3557, 0.8053, 0.3634, 0.813, 0.4217, 0.8822, 0.4294, 0.8899, 0.3508, 0.8842, 0.3586, 0.8764, 0.4158, 0.8303, 0.3747, 0.8234, 0.3634, 0.813, 0.4265, 0.8188, 0.3747, 0.8234, 0.3693, 0.8649, 0.3586, 0.8764, 0.3634, 0.813, 0.3693, 0.8649, 0.4104, 0.8718, 0.4217, 0.8822, 0.3586, 0.8764, 0.4104, 0.8718, 0.4158, 0.8303, 0.4265, 0.8188, 0.4217, 0.8822, 0.8494, 0.6725, 0.86, 0.6503, 0.8663, 0.6494, 0.8798, 0.6763, 0.8494, 0.595, 0.8798, 0.5903, 0.8689, 0.6178, 0.8626, 0.6171, 0.8494, 0.6725, 0.8494, 0.595, 0.8626, 0.6171, 0.86, 0.6503, 0.86, 0.6503, 0.8626, 0.6171, 0.8689, 0.6178, 0.8663, 0.6494, 0.8663, 0.6494, 0.8689, 0.6178, 0.8798, 0.5903, 0.8798, 0.6763, 0.8281, 0.8837, 0.8387, 0.8616, 0.845, 0.8607, 0.8585, 0.8875, 0.8281, 0.8063, 0.8585, 0.8015, 0.8476, 0.829, 0.8413, 0.8284, 0.8281, 0.8837, 0.8281, 0.8063, 0.8413, 0.8284, 0.8387, 0.8616, 0.8387, 0.8616, 0.8413, 0.8284, 0.8476, 0.829, 0.845, 0.8607, 0.845, 0.8607, 0.8476, 0.829, 0.8585, 0.8015, 0.8585, 0.8875, 0.7967, 0.9773, 0.7855, 0.9771, 0.7857, 0.8568, 0.7967, 0.8376, 0.6479, 0.9864, 0.6565, 0.8479, 0.67, 0.8723, 0.6624, 0.9642, 0.7748, 0.8555, 0.7857, 0.8568, 0.7855, 0.9771, 0.7684, 0.9766, 0.6766, 0.9624, 0.6624, 0.9642, 0.67, 0.8723, 0.6801, 0.874, 0.6766, 0.9624, 0.6801, 0.874, 0.6945, 0.8438, 0.6945, 0.9925, 0.7748, 0.8555, 0.7684, 0.9766, 0.7576, 0.9763, 0.765, 0.8415, 0.6801, 0.874, 0.67, 0.8723, 0.6565, 0.8479, 0.6945, 0.8438, 0.1914, 0.864, 0.1499, 0.907, 0.1421, 0.8429, 0.1718, 0.8539, 0.1669, 0.7887, 0.1718, 0.8539, 0.1421, 0.8429, 0.1402, 0.8014, 0.1336, 0.7538, 0.1455, 0.7551, 0.1402, 0.8014, 0.1332, 0.8052, 0.7857, 0.8568, 0.7748, 0.8555, 0.765, 0.8415, 0.7967, 0.8376, 0.1341, 0.6983, 0.1547, 0.6993, 0.1455, 0.7551, 0.1336, 0.7538, 0.2561, 0.8993, 0.1929, 0.9676, 0.1499, 0.907, 0.1914, 0.864, 0.8181, 0.5848, 0.8181, 0.5212, 0.8817, 0.5212, 0.8817, 0.5848, 0.9694, 0.4569, 0.7929, 0.4132, 0.8441, 0.3077, 0.9998, 0.3341, 0.1547, 0.6993, 0.226, 0.7284, 0.1814, 0.7768, 0.1455, 0.7551, 0.1786, 0.977, 0.1315, 0.9903, 0.1322, 0.9161, 0.1454, 0.9191, 0.1929, 0.9676, 0.1786, 0.977, 0.1454, 0.9191, 0.1499, 0.907, 0.1499, 0.907, 0.1454, 0.9191, 0.1322, 0.9161, 0.1323, 0.9066, 0.04012, 0.7266, 0.08411, 0.7762, 0.1004, 0.7888, 0.09231, 0.854, 0.07478, 0.8634, 0.01035, 0.8975, 0.9998, 0.1402, 0.8332, 0.18, 0.7585, 0.08775, 0.9485, 0.0001944, 0.7877, 0.2841, 0.7176, 0.342, 0.7569, 0.2511, 0.7571, 0.2517, 0.7585, 0.08775, 0.8332, 0.18, 0.7821, 0.2171, 0.7021, 0.1775, 0.8441, 0.3077, 0.7929, 0.4132, 0.7176, 0.342, 0.7877, 0.2841, 0.8332, 0.18, 0.8441, 0.3077, 0.7877, 0.2841, 0.7821, 0.2171, 0.7571, 0.2517, 0.7571, 0.2513, 0.7574, 0.2517, 0.7574, 0.2517, 0.7821, 0.2171, 0.7877, 0.2841, 0.7571, 0.2517, 0.7575, 0.2522, 0.7176, 0.342, 0.7021, 0.1775, 0.7578, 0.2518, 0.7569, 0.2511, 0.7021, 0.1775, 0.7821, 0.2171, 0.7575, 0.2522, 0.7578, 0.2518, 0.7577, 0.2518, 0.7571, 0.2513, 0.7569, 0.2511, 0.7578, 0.2518, 0.7571, 0.2513, 0.7571, 0.2517, 0.7571, 0.2517, 0.7569, 0.2511, 0.7571, 0.2517, 0.7575, 0.2521, 0.7575, 0.2522, 0.7571, 0.2517, 0.7575, 0.2521, 0.7577, 0.2518, 0.7578, 0.2518, 0.7575, 0.2522, 0.7574, 0.2517, 0.7574, 0.2517, 0.7574, 0.2517, 0.7574, 0.2517, 0.7575, 0.2521, 0.7571, 0.2517, 0.7574, 0.2517, 0.7574, 0.2517, 0.7571, 0.2513, 0.7577, 0.2518, 0.7574, 0.2517, 0.7574, 0.2517, 0.7577, 0.2518, 0.7575, 0.2521, 0.7574, 0.2517, 0.7574, 0.2517])
me_cube_001.use_remesh_preserve_volume = False
me_cube_001.use_remesh_preserve_attributes = False
me_cube_001.use_mirror_vertex_groups = False
me_cube_001.update()

# ---- objects
ob_cube_001 = bpy.data.objects.new('Cube.001', me_cube)
ob_cube_002 = bpy.data.objects.new('Cube.002', me_cube_002)
ob_cube = bpy.data.objects.new('Cube', me_cube_001)

# ---- transforms, parenting, visibility, modifiers, constraints
ob_cube_001.location = (0.0, 0.0, 0.0)
ob_cube_001.lineart.crease_threshold = 0.0
ob_cube_002.location = (-2.573, 7.391, 0.2122)
ob_cube_002.lineart.crease_threshold = 0.0
ob_cube.location = (0.0, 0.0, 0.0)
ob_cube.lineart.crease_threshold = 0.0

# ---- collection membership
col_collection.objects.link(ob_cube_001)
col_collection.objects.link(ob_cube_002)
col_elementos_prontos.objects.link(ob_cube)

# ---- scene / render settings (as saved in the file)
scene.frame_start = 1; scene.frame_end = 250; scene.frame_set(1)
scene.render.engine = 'BLENDER_EEVEE_NEXT'
scene.cycles.use_denoising = False
scene.cycles.samples = 128
scene.cycles.sampling_pattern = 'TABULATED_SOBOL'
scene.cycles.use_adaptive_sampling = False
scene.cycles.use_light_tree = False
scene.view_settings.view_transform = 'Filmic'
bpy.context.view_layer.update()

# ---- added for rendering (the .blend has no active camera and no usable light): camera, sun
cam_auto = bpy.data.cameras.new('AutoCamera')
cam_auto.lens = 50.0
cam_auto.sensor_width = 36.0
cam_auto.clip_end = 1000.0
ob_auto_camera = bpy.data.objects.new('AutoCamera', cam_auto)
scene.collection.objects.link(ob_auto_camera)
ob_auto_camera.location = (17.7468, -18.8124, 20.0527)
ob_auto_camera.rotation_euler = (1.09748, -7.21219e-08, 0.694738)
scene.camera = ob_auto_camera
light_auto_sun = bpy.data.lights.new('AutoSun', 'SUN')
light_auto_sun.energy = 3.0
light_auto_sun.angle = 0.0523599
ob_auto_sun = bpy.data.objects.new('AutoSun', light_auto_sun)
scene.collection.objects.link(ob_auto_sun)
ob_auto_sun.rotation_euler = (0.872665, 0.174533, 0.523599)
bpy.context.view_layer.update()
